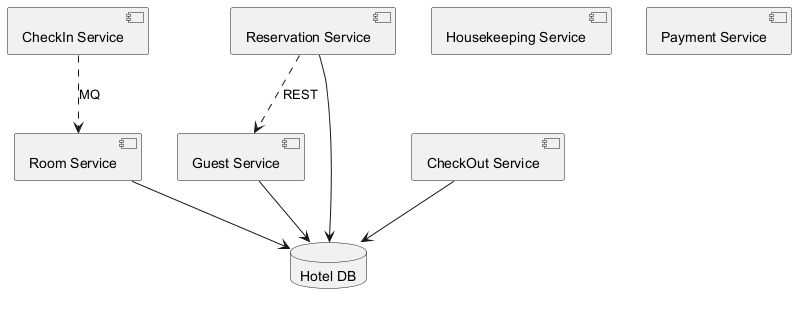

The diagram above was rendered by PlantUML. Its source (embedded in the PNG):
@startuml
skinparam backgroundColor #FFFFFF
skinparam classBackgroundColor #F3E5F5
skinparam classBorderColor #6A1B9A
component "CheckIn Service" as C_CheckInService
component "Room Service" as C_RoomService
component "Housekeeping Service" as C_HousekeepingService
component "Reservation Service" as C_ReservationService
component "CheckOut Service" as C_CheckOutService
component "Payment Service" as C_PaymentService
component "Guest Service" as C_GuestService
database "Hotel DB" as DB_hotel
C_RoomService --> DB_hotel
C_ReservationService --> DB_hotel
C_CheckOutService --> DB_hotel
C_GuestService --> DB_hotel
C_ReservationService ..> C_GuestService : REST
C_CheckInService ..> C_RoomService : MQ
@enduml